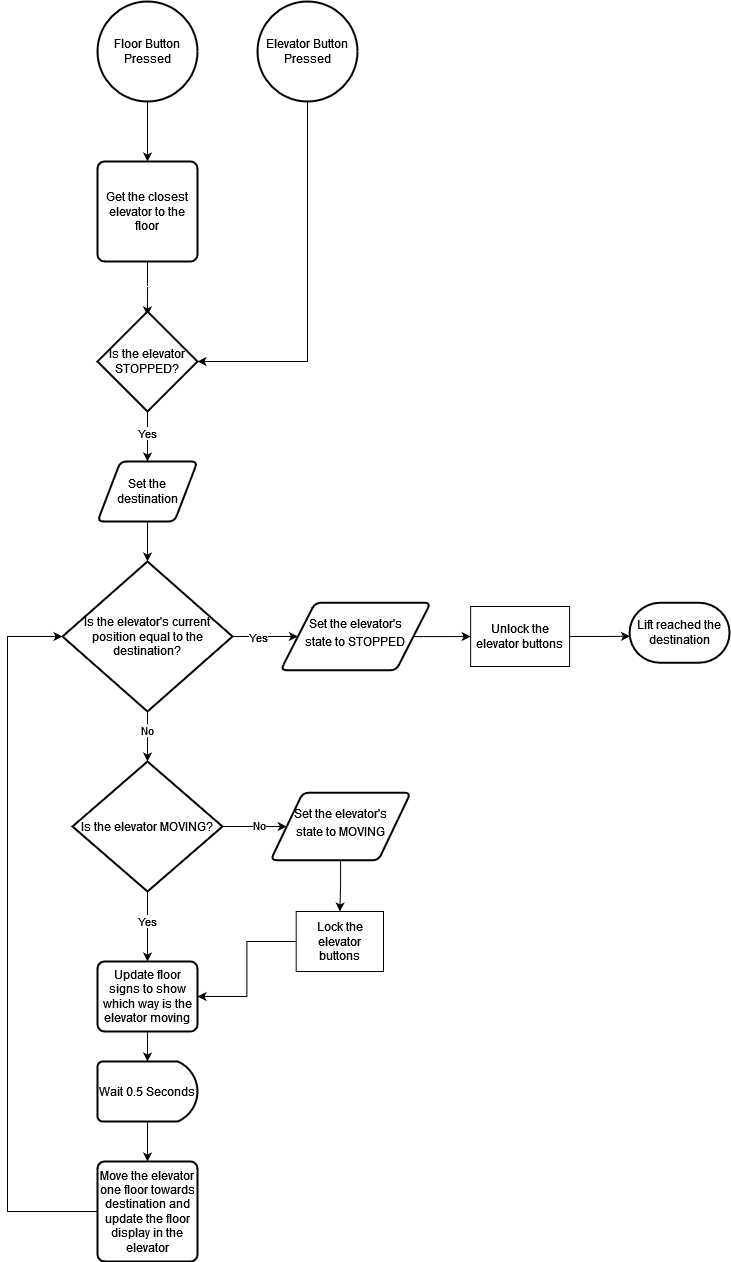

The diagram above was exported from draw.io. Its source (the exported page's mxGraphModel, read from the mxfile embedded in the PNG):
<mxGraphModel dx="2593" dy="1428" grid="1" gridSize="10" guides="1" tooltips="1" connect="1" arrows="1" fold="1" page="1" pageScale="1" pageWidth="850" pageHeight="1100" math="0" shadow="0">
  <root>
    <mxCell id="0" />
    <mxCell id="1" parent="0" />
    <mxCell id="qyOJdOrxrmAvkPpBc8Ks-5" style="edgeStyle=orthogonalEdgeStyle;rounded=0;orthogonalLoop=1;jettySize=auto;html=1;entryX=0.5;entryY=0;entryDx=0;entryDy=0;" edge="1" parent="1" source="qyOJdOrxrmAvkPpBc8Ks-1" target="qyOJdOrxrmAvkPpBc8Ks-4">
      <mxGeometry relative="1" as="geometry" />
    </mxCell>
    <mxCell id="qyOJdOrxrmAvkPpBc8Ks-1" value="Floor Button Pressed" style="strokeWidth=2;html=1;shape=mxgraph.flowchart.start_2;whiteSpace=wrap;" vertex="1" parent="1">
      <mxGeometry x="154" y="30" width="100" height="100" as="geometry" />
    </mxCell>
    <mxCell id="qyOJdOrxrmAvkPpBc8Ks-10" style="edgeStyle=orthogonalEdgeStyle;rounded=0;orthogonalLoop=1;jettySize=auto;html=1;entryX=1;entryY=0.5;entryDx=0;entryDy=0;entryPerimeter=0;" edge="1" parent="1" source="qyOJdOrxrmAvkPpBc8Ks-2" target="qyOJdOrxrmAvkPpBc8Ks-8">
      <mxGeometry relative="1" as="geometry">
        <mxPoint x="363.99999999999994" y="390" as="targetPoint" />
        <Array as="points">
          <mxPoint x="363.99999999999994" y="390" />
        </Array>
      </mxGeometry>
    </mxCell>
    <mxCell id="qyOJdOrxrmAvkPpBc8Ks-2" value="Elevator Button Pressed" style="strokeWidth=2;html=1;shape=mxgraph.flowchart.start_2;whiteSpace=wrap;" vertex="1" parent="1">
      <mxGeometry x="313.99999999999994" y="30" width="100" height="100" as="geometry" />
    </mxCell>
    <mxCell id="qyOJdOrxrmAvkPpBc8Ks-9" style="edgeStyle=orthogonalEdgeStyle;rounded=0;orthogonalLoop=1;jettySize=auto;html=1;entryX=0.499;entryY=0.039;entryDx=0;entryDy=0;entryPerimeter=0;" edge="1" parent="1" source="qyOJdOrxrmAvkPpBc8Ks-4" target="qyOJdOrxrmAvkPpBc8Ks-8">
      <mxGeometry relative="1" as="geometry" />
    </mxCell>
    <mxCell id="qyOJdOrxrmAvkPpBc8Ks-4" value="Get the closest elevator to the floor" style="rounded=1;whiteSpace=wrap;html=1;absoluteArcSize=1;arcSize=14;strokeWidth=2;" vertex="1" parent="1">
      <mxGeometry x="154" y="190" width="100" height="100" as="geometry" />
    </mxCell>
    <mxCell id="qyOJdOrxrmAvkPpBc8Ks-15" style="edgeStyle=orthogonalEdgeStyle;rounded=0;orthogonalLoop=1;jettySize=auto;html=1;entryX=0.5;entryY=0;entryDx=0;entryDy=0;entryPerimeter=0;" edge="1" parent="1" source="qyOJdOrxrmAvkPpBc8Ks-7" target="qyOJdOrxrmAvkPpBc8Ks-13">
      <mxGeometry relative="1" as="geometry" />
    </mxCell>
    <mxCell id="qyOJdOrxrmAvkPpBc8Ks-7" value="Set the destination" style="shape=parallelogram;html=1;strokeWidth=2;perimeter=parallelogramPerimeter;whiteSpace=wrap;rounded=1;arcSize=12;size=0.23;" vertex="1" parent="1">
      <mxGeometry x="154" y="490" width="100" height="60" as="geometry" />
    </mxCell>
    <mxCell id="qyOJdOrxrmAvkPpBc8Ks-11" style="edgeStyle=orthogonalEdgeStyle;rounded=0;orthogonalLoop=1;jettySize=auto;html=1;entryX=0.5;entryY=0;entryDx=0;entryDy=0;" edge="1" parent="1" source="qyOJdOrxrmAvkPpBc8Ks-8" target="qyOJdOrxrmAvkPpBc8Ks-7">
      <mxGeometry relative="1" as="geometry" />
    </mxCell>
    <mxCell id="qyOJdOrxrmAvkPpBc8Ks-12" value="Yes" style="edgeLabel;html=1;align=center;verticalAlign=middle;resizable=0;points=[];" vertex="1" connectable="0" parent="qyOJdOrxrmAvkPpBc8Ks-11">
      <mxGeometry x="-0.175" y="-1" relative="1" as="geometry">
        <mxPoint as="offset" />
      </mxGeometry>
    </mxCell>
    <mxCell id="qyOJdOrxrmAvkPpBc8Ks-8" value="Is the elevator STOPPED?" style="strokeWidth=2;html=1;shape=mxgraph.flowchart.decision;whiteSpace=wrap;" vertex="1" parent="1">
      <mxGeometry x="154" y="340" width="100" height="100" as="geometry" />
    </mxCell>
    <mxCell id="qyOJdOrxrmAvkPpBc8Ks-22" style="edgeStyle=orthogonalEdgeStyle;rounded=0;orthogonalLoop=1;jettySize=auto;html=1;entryX=0;entryY=0.5;entryDx=0;entryDy=0;" edge="1" parent="1" source="qyOJdOrxrmAvkPpBc8Ks-13" target="qyOJdOrxrmAvkPpBc8Ks-50">
      <mxGeometry relative="1" as="geometry">
        <mxPoint x="357.1499999999997" y="665" as="targetPoint" />
      </mxGeometry>
    </mxCell>
    <mxCell id="qyOJdOrxrmAvkPpBc8Ks-23" value="Yes" style="edgeLabel;html=1;align=center;verticalAlign=middle;resizable=0;points=[];" vertex="1" connectable="0" parent="qyOJdOrxrmAvkPpBc8Ks-22">
      <mxGeometry x="0.2218" relative="1" as="geometry">
        <mxPoint x="-15" as="offset" />
      </mxGeometry>
    </mxCell>
    <mxCell id="qyOJdOrxrmAvkPpBc8Ks-27" style="edgeStyle=orthogonalEdgeStyle;rounded=0;orthogonalLoop=1;jettySize=auto;html=1;entryX=0.5;entryY=0;entryDx=0;entryDy=0;entryPerimeter=0;" edge="1" parent="1" source="qyOJdOrxrmAvkPpBc8Ks-13" target="qyOJdOrxrmAvkPpBc8Ks-26">
      <mxGeometry relative="1" as="geometry" />
    </mxCell>
    <mxCell id="qyOJdOrxrmAvkPpBc8Ks-31" value="No" style="edgeLabel;html=1;align=center;verticalAlign=middle;resizable=0;points=[];" vertex="1" connectable="0" parent="qyOJdOrxrmAvkPpBc8Ks-27">
      <mxGeometry x="-0.2635" y="-1" relative="1" as="geometry">
        <mxPoint as="offset" />
      </mxGeometry>
    </mxCell>
    <mxCell id="qyOJdOrxrmAvkPpBc8Ks-13" value="Is the elevator's current position equal to the destination?" style="strokeWidth=2;html=1;shape=mxgraph.flowchart.decision;whiteSpace=wrap;perimeterSpacing=0;" vertex="1" parent="1">
      <mxGeometry x="118.99999999999999" y="590" width="170" height="150" as="geometry" />
    </mxCell>
    <mxCell id="qyOJdOrxrmAvkPpBc8Ks-24" value="Lift reached the destination" style="strokeWidth=2;html=1;shape=mxgraph.flowchart.terminator;whiteSpace=wrap;" vertex="1" parent="1">
      <mxGeometry x="686.08" y="631.25" width="100" height="60" as="geometry" />
    </mxCell>
    <mxCell id="qyOJdOrxrmAvkPpBc8Ks-29" style="edgeStyle=orthogonalEdgeStyle;rounded=0;orthogonalLoop=1;jettySize=auto;html=1;entryX=0;entryY=0.5;entryDx=0;entryDy=0;" edge="1" parent="1" source="qyOJdOrxrmAvkPpBc8Ks-26" target="qyOJdOrxrmAvkPpBc8Ks-28">
      <mxGeometry relative="1" as="geometry" />
    </mxCell>
    <mxCell id="qyOJdOrxrmAvkPpBc8Ks-30" value="No" style="edgeLabel;html=1;align=center;verticalAlign=middle;resizable=0;points=[];" vertex="1" connectable="0" parent="qyOJdOrxrmAvkPpBc8Ks-29">
      <mxGeometry x="0.1327" y="2" relative="1" as="geometry">
        <mxPoint as="offset" />
      </mxGeometry>
    </mxCell>
    <mxCell id="qyOJdOrxrmAvkPpBc8Ks-37" style="edgeStyle=orthogonalEdgeStyle;rounded=0;orthogonalLoop=1;jettySize=auto;html=1;entryX=0.5;entryY=0;entryDx=0;entryDy=0;" edge="1" parent="1" source="qyOJdOrxrmAvkPpBc8Ks-26" target="qyOJdOrxrmAvkPpBc8Ks-36">
      <mxGeometry relative="1" as="geometry" />
    </mxCell>
    <mxCell id="qyOJdOrxrmAvkPpBc8Ks-38" value="Yes" style="edgeLabel;html=1;align=center;verticalAlign=middle;resizable=0;points=[];" vertex="1" connectable="0" parent="qyOJdOrxrmAvkPpBc8Ks-37">
      <mxGeometry x="-0.1643" y="-1" relative="1" as="geometry">
        <mxPoint as="offset" />
      </mxGeometry>
    </mxCell>
    <mxCell id="qyOJdOrxrmAvkPpBc8Ks-26" value="Is the elevator MOVING?" style="strokeWidth=2;html=1;shape=mxgraph.flowchart.decision;whiteSpace=wrap;" vertex="1" parent="1">
      <mxGeometry x="129" y="790" width="150" height="130" as="geometry" />
    </mxCell>
    <mxCell id="qyOJdOrxrmAvkPpBc8Ks-33" style="edgeStyle=orthogonalEdgeStyle;rounded=0;orthogonalLoop=1;jettySize=auto;html=1;entryX=0.5;entryY=0;entryDx=0;entryDy=0;" edge="1" parent="1" source="qyOJdOrxrmAvkPpBc8Ks-28" target="qyOJdOrxrmAvkPpBc8Ks-32">
      <mxGeometry relative="1" as="geometry" />
    </mxCell>
    <mxCell id="qyOJdOrxrmAvkPpBc8Ks-28" value="&lt;p align=&quot;center&quot; style=&quot;line-height: 0%; font-size: 11px;&quot;&gt;&lt;font style=&quot;font-size: 12px;&quot;&gt;Set the elevator's&lt;/font&gt;&lt;/p&gt;&lt;p align=&quot;center&quot; style=&quot;line-height: 120%; font-size: 11px;&quot;&gt;&lt;font style=&quot;font-size: 12px;&quot;&gt;state to MOVING&lt;/font&gt;&lt;/p&gt;" style="shape=parallelogram;html=1;strokeWidth=2;perimeter=parallelogramPerimeter;whiteSpace=wrap;rounded=1;arcSize=12;size=0.23;fillColor=default;strokeColor=default;align=center;" vertex="1" parent="1">
      <mxGeometry x="327.1499999999999" y="821.25" width="140" height="67.5" as="geometry" />
    </mxCell>
    <mxCell id="qyOJdOrxrmAvkPpBc8Ks-43" style="edgeStyle=orthogonalEdgeStyle;rounded=0;orthogonalLoop=1;jettySize=auto;html=1;entryX=1;entryY=0.5;entryDx=0;entryDy=0;" edge="1" parent="1" source="qyOJdOrxrmAvkPpBc8Ks-32" target="qyOJdOrxrmAvkPpBc8Ks-36">
      <mxGeometry relative="1" as="geometry">
        <mxPoint x="423.99999999999994" y="1090" as="targetPoint" />
      </mxGeometry>
    </mxCell>
    <mxCell id="qyOJdOrxrmAvkPpBc8Ks-32" value="Lock the elevator buttons" style="rounded=0;whiteSpace=wrap;html=1;" vertex="1" parent="1">
      <mxGeometry x="352.69" y="940" width="87.31" height="60" as="geometry" />
    </mxCell>
    <mxCell id="qyOJdOrxrmAvkPpBc8Ks-42" style="edgeStyle=orthogonalEdgeStyle;rounded=0;orthogonalLoop=1;jettySize=auto;html=1;entryX=0.5;entryY=0;entryDx=0;entryDy=0;entryPerimeter=0;" edge="1" parent="1" source="qyOJdOrxrmAvkPpBc8Ks-36" target="qyOJdOrxrmAvkPpBc8Ks-40">
      <mxGeometry relative="1" as="geometry" />
    </mxCell>
    <mxCell id="qyOJdOrxrmAvkPpBc8Ks-36" value="Update floor signs to show which way is the elevator moving" style="rounded=1;whiteSpace=wrap;html=1;absoluteArcSize=1;arcSize=14;strokeWidth=2;" vertex="1" parent="1">
      <mxGeometry x="154" y="990" width="100" height="70" as="geometry" />
    </mxCell>
    <mxCell id="qyOJdOrxrmAvkPpBc8Ks-45" style="edgeStyle=orthogonalEdgeStyle;rounded=0;orthogonalLoop=1;jettySize=auto;html=1;entryX=0.5;entryY=0;entryDx=0;entryDy=0;" edge="1" parent="1" source="qyOJdOrxrmAvkPpBc8Ks-40" target="qyOJdOrxrmAvkPpBc8Ks-44">
      <mxGeometry relative="1" as="geometry" />
    </mxCell>
    <mxCell id="qyOJdOrxrmAvkPpBc8Ks-40" value="Wait 0.5 Seconds" style="strokeWidth=2;html=1;shape=mxgraph.flowchart.delay;whiteSpace=wrap;" vertex="1" parent="1">
      <mxGeometry x="154" y="1090" width="100" height="60" as="geometry" />
    </mxCell>
    <mxCell id="qyOJdOrxrmAvkPpBc8Ks-47" style="edgeStyle=orthogonalEdgeStyle;rounded=0;orthogonalLoop=1;jettySize=auto;html=1;entryX=0;entryY=0.5;entryDx=0;entryDy=0;entryPerimeter=0;" edge="1" parent="1" source="qyOJdOrxrmAvkPpBc8Ks-44" target="qyOJdOrxrmAvkPpBc8Ks-13">
      <mxGeometry relative="1" as="geometry">
        <mxPoint x="-6.000000000000014" y="660" as="targetPoint" />
        <Array as="points">
          <mxPoint x="63.999999999999986" y="1240" />
          <mxPoint x="63.999999999999986" y="665" />
        </Array>
      </mxGeometry>
    </mxCell>
    <mxCell id="qyOJdOrxrmAvkPpBc8Ks-44" value="Move the elevator one floor towards destination and update the floor display in the elevator" style="rounded=1;whiteSpace=wrap;html=1;absoluteArcSize=1;arcSize=14;strokeWidth=2;" vertex="1" parent="1">
      <mxGeometry x="154" y="1190" width="100" height="100" as="geometry" />
    </mxCell>
    <mxCell id="qyOJdOrxrmAvkPpBc8Ks-52" style="edgeStyle=orthogonalEdgeStyle;rounded=0;orthogonalLoop=1;jettySize=auto;html=1;entryX=0;entryY=0.5;entryDx=0;entryDy=0;" edge="1" parent="1" source="qyOJdOrxrmAvkPpBc8Ks-50" target="qyOJdOrxrmAvkPpBc8Ks-51">
      <mxGeometry relative="1" as="geometry" />
    </mxCell>
    <mxCell id="qyOJdOrxrmAvkPpBc8Ks-50" value="&lt;p align=&quot;center&quot; style=&quot;line-height: 0%; font-size: 11px;&quot;&gt;&lt;font style=&quot;font-size: 12px;&quot;&gt;Set the elevator's&lt;/font&gt;&lt;/p&gt;&lt;p align=&quot;center&quot; style=&quot;line-height: 120%; font-size: 11px;&quot;&gt;&lt;font style=&quot;font-size: 12px;&quot;&gt;state to STOPPED&lt;/font&gt;&lt;/p&gt;" style="shape=parallelogram;html=1;strokeWidth=2;perimeter=parallelogramPerimeter;whiteSpace=wrap;rounded=1;arcSize=12;size=0.23;fillColor=default;strokeColor=default;align=center;" vertex="1" parent="1">
      <mxGeometry x="337.15" y="631.25" width="150" height="67.5" as="geometry" />
    </mxCell>
    <mxCell id="qyOJdOrxrmAvkPpBc8Ks-53" style="edgeStyle=orthogonalEdgeStyle;rounded=0;orthogonalLoop=1;jettySize=auto;html=1;entryX=0.005;entryY=0.558;entryDx=0;entryDy=0;entryPerimeter=0;" edge="1" parent="1" source="qyOJdOrxrmAvkPpBc8Ks-51" target="qyOJdOrxrmAvkPpBc8Ks-24">
      <mxGeometry relative="1" as="geometry" />
    </mxCell>
    <mxCell id="qyOJdOrxrmAvkPpBc8Ks-51" value="Unlock the elevator buttons" style="rounded=0;whiteSpace=wrap;html=1;" vertex="1" parent="1">
      <mxGeometry x="527.1500000000001" y="635" width="98.93" height="60" as="geometry" />
    </mxCell>
  </root>
</mxGraphModel>